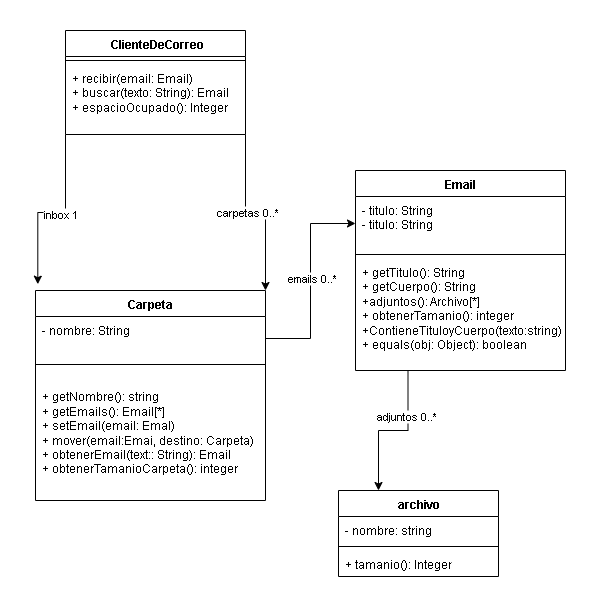

The diagram above was exported from draw.io. Its source (the exported page's mxGraphModel, read from the mxfile embedded in the PNG):
<mxGraphModel dx="703" dy="843" grid="1" gridSize="10" guides="1" tooltips="1" connect="1" arrows="1" fold="1" page="1" pageScale="1" pageWidth="827" pageHeight="1169" math="0" shadow="0">
  <root>
    <mxCell id="0" />
    <mxCell id="1" parent="0" />
    <mxCell id="mgvMBmywdV9Q-IOpZ4nf-20" style="edgeStyle=orthogonalEdgeStyle;rounded=0;orthogonalLoop=1;jettySize=auto;html=1;exitX=1;exitY=1;exitDx=0;exitDy=0;entryX=1;entryY=0;entryDx=0;entryDy=0;" parent="1" source="mgvMBmywdV9Q-IOpZ4nf-1" target="mgvMBmywdV9Q-IOpZ4nf-13" edge="1">
      <mxGeometry relative="1" as="geometry" />
    </mxCell>
    <mxCell id="mgvMBmywdV9Q-IOpZ4nf-24" value="carpetas 0..*" style="edgeLabel;html=1;align=center;verticalAlign=middle;resizable=0;points=[];" parent="mgvMBmywdV9Q-IOpZ4nf-20" vertex="1" connectable="0">
      <mxGeometry x="-0.1032" y="1" relative="1" as="geometry">
        <mxPoint as="offset" />
      </mxGeometry>
    </mxCell>
    <mxCell id="mgvMBmywdV9Q-IOpZ4nf-1" value="&amp;nbsp;ClienteDeCorreo" style="swimlane;fontStyle=1;align=center;verticalAlign=top;childLayout=stackLayout;horizontal=1;startSize=26;horizontalStack=0;resizeParent=1;resizeParentMax=0;resizeLast=0;collapsible=1;marginBottom=0;whiteSpace=wrap;html=1;" parent="1" vertex="1">
      <mxGeometry x="60" y="140" width="180" height="104" as="geometry" />
    </mxCell>
    <mxCell id="mgvMBmywdV9Q-IOpZ4nf-3" value="" style="line;strokeWidth=1;fillColor=none;align=left;verticalAlign=middle;spacingTop=-1;spacingLeft=3;spacingRight=3;rotatable=0;labelPosition=right;points=[];portConstraint=eastwest;strokeColor=inherit;" parent="mgvMBmywdV9Q-IOpZ4nf-1" vertex="1">
      <mxGeometry y="26" width="180" height="8" as="geometry" />
    </mxCell>
    <mxCell id="mgvMBmywdV9Q-IOpZ4nf-4" value="+ recibir(email: Email)&lt;div&gt;+ buscar(texto: String): Email&lt;/div&gt;&lt;div&gt;+ espacioOcupado(): Integer&lt;/div&gt;" style="text;strokeColor=none;fillColor=none;align=left;verticalAlign=top;spacingLeft=4;spacingRight=4;overflow=hidden;rotatable=0;points=[[0,0.5],[1,0.5]];portConstraint=eastwest;whiteSpace=wrap;html=1;" parent="mgvMBmywdV9Q-IOpZ4nf-1" vertex="1">
      <mxGeometry y="34" width="180" height="70" as="geometry" />
    </mxCell>
    <mxCell id="mgvMBmywdV9Q-IOpZ4nf-22" style="edgeStyle=orthogonalEdgeStyle;rounded=0;orthogonalLoop=1;jettySize=auto;html=1;exitX=0.25;exitY=1;exitDx=0;exitDy=0;entryX=0.25;entryY=0;entryDx=0;entryDy=0;" parent="1" source="mgvMBmywdV9Q-IOpZ4nf-5" target="mgvMBmywdV9Q-IOpZ4nf-9" edge="1">
      <mxGeometry relative="1" as="geometry" />
    </mxCell>
    <mxCell id="mgvMBmywdV9Q-IOpZ4nf-26" value="adjuntos 0..*" style="edgeLabel;html=1;align=center;verticalAlign=middle;resizable=0;points=[];" parent="mgvMBmywdV9Q-IOpZ4nf-22" vertex="1" connectable="0">
      <mxGeometry x="-0.3964" y="-2" relative="1" as="geometry">
        <mxPoint as="offset" />
      </mxGeometry>
    </mxCell>
    <mxCell id="mgvMBmywdV9Q-IOpZ4nf-5" value="Email" style="swimlane;fontStyle=1;align=center;verticalAlign=top;childLayout=stackLayout;horizontal=1;startSize=26;horizontalStack=0;resizeParent=1;resizeParentMax=0;resizeLast=0;collapsible=1;marginBottom=0;whiteSpace=wrap;html=1;" parent="1" vertex="1">
      <mxGeometry x="350" y="280" width="210" height="200" as="geometry" />
    </mxCell>
    <mxCell id="mgvMBmywdV9Q-IOpZ4nf-6" value="- titulo: String&lt;div&gt;- titulo: String&lt;/div&gt;" style="text;strokeColor=none;fillColor=none;align=left;verticalAlign=top;spacingLeft=4;spacingRight=4;overflow=hidden;rotatable=0;points=[[0,0.5],[1,0.5]];portConstraint=eastwest;whiteSpace=wrap;html=1;" parent="mgvMBmywdV9Q-IOpZ4nf-5" vertex="1">
      <mxGeometry y="26" width="210" height="54" as="geometry" />
    </mxCell>
    <mxCell id="mgvMBmywdV9Q-IOpZ4nf-7" value="" style="line;strokeWidth=1;fillColor=none;align=left;verticalAlign=middle;spacingTop=-1;spacingLeft=3;spacingRight=3;rotatable=0;labelPosition=right;points=[];portConstraint=eastwest;strokeColor=inherit;" parent="mgvMBmywdV9Q-IOpZ4nf-5" vertex="1">
      <mxGeometry y="80" width="210" height="8" as="geometry" />
    </mxCell>
    <mxCell id="mgvMBmywdV9Q-IOpZ4nf-8" value="+ getTitulo(): String&lt;div&gt;+ getCuerpo(): String&lt;/div&gt;&lt;div&gt;+adjuntos(): Archivo[*]&lt;/div&gt;&lt;div&gt;+ obtenerTamanio(): integer&lt;/div&gt;&lt;div&gt;+ContieneTituloyCuerpo(texto:string)&lt;/div&gt;&lt;div&gt;+ equals(obj: Object): boolean&lt;/div&gt;" style="text;strokeColor=none;fillColor=none;align=left;verticalAlign=top;spacingLeft=4;spacingRight=4;overflow=hidden;rotatable=0;points=[[0,0.5],[1,0.5]];portConstraint=eastwest;whiteSpace=wrap;html=1;" parent="mgvMBmywdV9Q-IOpZ4nf-5" vertex="1">
      <mxGeometry y="88" width="210" height="112" as="geometry" />
    </mxCell>
    <mxCell id="mgvMBmywdV9Q-IOpZ4nf-9" value="archivo" style="swimlane;fontStyle=1;align=center;verticalAlign=top;childLayout=stackLayout;horizontal=1;startSize=26;horizontalStack=0;resizeParent=1;resizeParentMax=0;resizeLast=0;collapsible=1;marginBottom=0;whiteSpace=wrap;html=1;" parent="1" vertex="1">
      <mxGeometry x="333" y="600" width="160" height="86" as="geometry" />
    </mxCell>
    <mxCell id="mgvMBmywdV9Q-IOpZ4nf-10" value="- nombre: string" style="text;strokeColor=none;fillColor=none;align=left;verticalAlign=top;spacingLeft=4;spacingRight=4;overflow=hidden;rotatable=0;points=[[0,0.5],[1,0.5]];portConstraint=eastwest;whiteSpace=wrap;html=1;" parent="mgvMBmywdV9Q-IOpZ4nf-9" vertex="1">
      <mxGeometry y="26" width="160" height="26" as="geometry" />
    </mxCell>
    <mxCell id="mgvMBmywdV9Q-IOpZ4nf-11" value="" style="line;strokeWidth=1;fillColor=none;align=left;verticalAlign=middle;spacingTop=-1;spacingLeft=3;spacingRight=3;rotatable=0;labelPosition=right;points=[];portConstraint=eastwest;strokeColor=inherit;" parent="mgvMBmywdV9Q-IOpZ4nf-9" vertex="1">
      <mxGeometry y="52" width="160" height="8" as="geometry" />
    </mxCell>
    <mxCell id="mgvMBmywdV9Q-IOpZ4nf-12" value="+ tamanio(): Integer" style="text;strokeColor=none;fillColor=none;align=left;verticalAlign=top;spacingLeft=4;spacingRight=4;overflow=hidden;rotatable=0;points=[[0,0.5],[1,0.5]];portConstraint=eastwest;whiteSpace=wrap;html=1;" parent="mgvMBmywdV9Q-IOpZ4nf-9" vertex="1">
      <mxGeometry y="60" width="160" height="26" as="geometry" />
    </mxCell>
    <mxCell id="mgvMBmywdV9Q-IOpZ4nf-13" value="Carpeta" style="swimlane;fontStyle=1;align=center;verticalAlign=top;childLayout=stackLayout;horizontal=1;startSize=26;horizontalStack=0;resizeParent=1;resizeParentMax=0;resizeLast=0;collapsible=1;marginBottom=0;whiteSpace=wrap;html=1;" parent="1" vertex="1">
      <mxGeometry x="30" y="400" width="230" height="210" as="geometry" />
    </mxCell>
    <mxCell id="mgvMBmywdV9Q-IOpZ4nf-14" value="- nombre: String" style="text;strokeColor=none;fillColor=none;align=left;verticalAlign=top;spacingLeft=4;spacingRight=4;overflow=hidden;rotatable=0;points=[[0,0.5],[1,0.5]];portConstraint=eastwest;whiteSpace=wrap;html=1;" parent="mgvMBmywdV9Q-IOpZ4nf-13" vertex="1">
      <mxGeometry y="26" width="230" height="44" as="geometry" />
    </mxCell>
    <mxCell id="mgvMBmywdV9Q-IOpZ4nf-15" value="" style="line;strokeWidth=1;fillColor=none;align=left;verticalAlign=middle;spacingTop=-1;spacingLeft=3;spacingRight=3;rotatable=0;labelPosition=right;points=[];portConstraint=eastwest;strokeColor=inherit;" parent="mgvMBmywdV9Q-IOpZ4nf-13" vertex="1">
      <mxGeometry y="70" width="230" height="8" as="geometry" />
    </mxCell>
    <mxCell id="mgvMBmywdV9Q-IOpZ4nf-16" value="&lt;div&gt;&lt;br&gt;+ getNombre(): string&lt;/div&gt;&lt;div&gt;+ getEmails(): Email[*]&lt;/div&gt;&lt;div&gt;+ setEmail(email: Emal)&lt;/div&gt;&lt;div&gt;&lt;div&gt;+ mover(email:Emai, destino: Carpeta)&lt;/div&gt;&lt;/div&gt;&lt;div&gt;+ obtenerEmail(text:: String): Email&lt;/div&gt;&lt;div&gt;+ obtenerTamanioCarpeta(): integer&lt;/div&gt;" style="text;strokeColor=none;fillColor=none;align=left;verticalAlign=top;spacingLeft=4;spacingRight=4;overflow=hidden;rotatable=0;points=[[0,0.5],[1,0.5]];portConstraint=eastwest;whiteSpace=wrap;html=1;" parent="mgvMBmywdV9Q-IOpZ4nf-13" vertex="1">
      <mxGeometry y="78" width="230" height="132" as="geometry" />
    </mxCell>
    <mxCell id="mgvMBmywdV9Q-IOpZ4nf-19" style="edgeStyle=orthogonalEdgeStyle;rounded=0;orthogonalLoop=1;jettySize=auto;html=1;exitX=0;exitY=1;exitDx=0;exitDy=0;entryX=0.01;entryY=-0.03;entryDx=0;entryDy=0;entryPerimeter=0;" parent="1" source="mgvMBmywdV9Q-IOpZ4nf-1" target="mgvMBmywdV9Q-IOpZ4nf-13" edge="1">
      <mxGeometry relative="1" as="geometry" />
    </mxCell>
    <mxCell id="mgvMBmywdV9Q-IOpZ4nf-23" value="inbox 1" style="edgeLabel;html=1;align=center;verticalAlign=middle;resizable=0;points=[];" parent="mgvMBmywdV9Q-IOpZ4nf-19" vertex="1" connectable="0">
      <mxGeometry x="-0.0522" y="1" relative="1" as="geometry">
        <mxPoint as="offset" />
      </mxGeometry>
    </mxCell>
    <mxCell id="mgvMBmywdV9Q-IOpZ4nf-21" style="edgeStyle=orthogonalEdgeStyle;rounded=0;orthogonalLoop=1;jettySize=auto;html=1;exitX=1;exitY=0.5;exitDx=0;exitDy=0;entryX=0;entryY=0.5;entryDx=0;entryDy=0;" parent="1" source="mgvMBmywdV9Q-IOpZ4nf-14" target="mgvMBmywdV9Q-IOpZ4nf-6" edge="1">
      <mxGeometry relative="1" as="geometry">
        <mxPoint x="330" y="428.80952380952374" as="targetPoint" />
      </mxGeometry>
    </mxCell>
    <mxCell id="mgvMBmywdV9Q-IOpZ4nf-25" value="emails 0..*" style="edgeLabel;html=1;align=center;verticalAlign=middle;resizable=0;points=[];" parent="mgvMBmywdV9Q-IOpZ4nf-21" vertex="1" connectable="0">
      <mxGeometry x="0.0354" relative="1" as="geometry">
        <mxPoint as="offset" />
      </mxGeometry>
    </mxCell>
  </root>
</mxGraphModel>